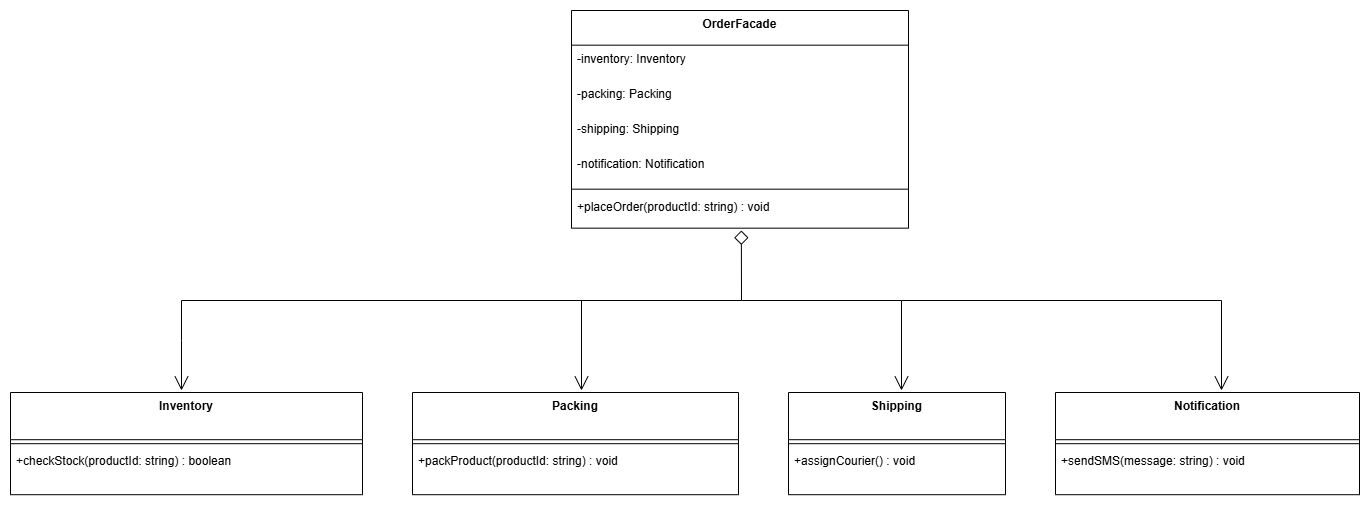

The diagram above was exported from draw.io. Its source (the exported page's mxGraphModel, read from the mxfile embedded in the PNG):
<mxGraphModel dx="2078" dy="884" grid="1" gridSize="10" guides="1" tooltips="1" connect="1" arrows="1" fold="1" page="0" pageScale="1" pageWidth="850" pageHeight="1100" background="none" math="0" shadow="0">
  <root>
    <mxCell id="0" />
    <mxCell id="1" parent="0" />
    <mxCell id="189j5K75fjfKekTVqHwP-208" parent="1" style="swimlane;fontStyle=1;align=center;verticalAlign=top;childLayout=stackLayout;horizontal=1;startSize=34.666666666666664;horizontalStack=0;resizeParent=1;resizeParentMax=0;resizeLast=0;collapsible=0;marginBottom=0;" value="OrderFacade" vertex="1">
      <mxGeometry height="217.66666666666666" width="337" x="550" y="110" as="geometry" />
    </mxCell>
    <mxCell id="189j5K75fjfKekTVqHwP-209" parent="189j5K75fjfKekTVqHwP-208" style="text;strokeColor=none;fillColor=none;align=left;verticalAlign=top;spacingLeft=4;spacingRight=4;overflow=hidden;rotatable=0;points=[[0,0.5],[1,0.5]];portConstraint=eastwest;" value="-inventory: Inventory" vertex="1">
      <mxGeometry height="35" width="337" y="34.666666666666664" as="geometry" />
    </mxCell>
    <mxCell id="189j5K75fjfKekTVqHwP-210" parent="189j5K75fjfKekTVqHwP-208" style="text;strokeColor=none;fillColor=none;align=left;verticalAlign=top;spacingLeft=4;spacingRight=4;overflow=hidden;rotatable=0;points=[[0,0.5],[1,0.5]];portConstraint=eastwest;" value="-packing: Packing" vertex="1">
      <mxGeometry height="35" width="337" y="69.66666666666666" as="geometry" />
    </mxCell>
    <mxCell id="189j5K75fjfKekTVqHwP-211" parent="189j5K75fjfKekTVqHwP-208" style="text;strokeColor=none;fillColor=none;align=left;verticalAlign=top;spacingLeft=4;spacingRight=4;overflow=hidden;rotatable=0;points=[[0,0.5],[1,0.5]];portConstraint=eastwest;" value="-shipping: Shipping" vertex="1">
      <mxGeometry height="35" width="337" y="104.66666666666666" as="geometry" />
    </mxCell>
    <mxCell id="189j5K75fjfKekTVqHwP-212" parent="189j5K75fjfKekTVqHwP-208" style="text;strokeColor=none;fillColor=none;align=left;verticalAlign=top;spacingLeft=4;spacingRight=4;overflow=hidden;rotatable=0;points=[[0,0.5],[1,0.5]];portConstraint=eastwest;" value="-notification: Notification" vertex="1">
      <mxGeometry height="35" width="337" y="139.66666666666666" as="geometry" />
    </mxCell>
    <mxCell id="189j5K75fjfKekTVqHwP-213" parent="189j5K75fjfKekTVqHwP-208" style="line;strokeWidth=1;fillColor=none;align=left;verticalAlign=middle;spacingTop=-1;spacingLeft=3;spacingRight=3;rotatable=0;labelPosition=right;points=[];portConstraint=eastwest;strokeColor=inherit;" vertex="1">
      <mxGeometry height="8" width="337" y="174.66666666666666" as="geometry" />
    </mxCell>
    <mxCell id="189j5K75fjfKekTVqHwP-214" parent="189j5K75fjfKekTVqHwP-208" style="text;strokeColor=none;fillColor=none;align=left;verticalAlign=top;spacingLeft=4;spacingRight=4;overflow=hidden;rotatable=0;points=[[0,0.5],[1,0.5]];portConstraint=eastwest;" value="+placeOrder(productId: string) : void" vertex="1">
      <mxGeometry height="35" width="337" y="182.66666666666666" as="geometry" />
    </mxCell>
    <mxCell id="189j5K75fjfKekTVqHwP-215" parent="1" style="swimlane;fontStyle=1;align=center;verticalAlign=top;childLayout=stackLayout;horizontal=1;startSize=47.2;horizontalStack=0;resizeParent=1;resizeParentMax=0;resizeLast=0;collapsible=0;marginBottom=0;" value="Inventory" vertex="1">
      <mxGeometry height="102.2" width="352" x="-11" y="492" as="geometry" />
    </mxCell>
    <mxCell id="189j5K75fjfKekTVqHwP-216" parent="189j5K75fjfKekTVqHwP-215" style="line;strokeWidth=1;fillColor=none;align=left;verticalAlign=middle;spacingTop=-1;spacingLeft=3;spacingRight=3;rotatable=0;labelPosition=right;points=[];portConstraint=eastwest;strokeColor=inherit;" vertex="1">
      <mxGeometry height="8" width="352" y="47.2" as="geometry" />
    </mxCell>
    <mxCell id="189j5K75fjfKekTVqHwP-217" parent="189j5K75fjfKekTVqHwP-215" style="text;strokeColor=none;fillColor=none;align=left;verticalAlign=top;spacingLeft=4;spacingRight=4;overflow=hidden;rotatable=0;points=[[0,0.5],[1,0.5]];portConstraint=eastwest;" value="+checkStock(productId: string) : boolean" vertex="1">
      <mxGeometry height="47" width="352" y="55.2" as="geometry" />
    </mxCell>
    <mxCell id="189j5K75fjfKekTVqHwP-218" parent="1" style="swimlane;fontStyle=1;align=center;verticalAlign=top;childLayout=stackLayout;horizontal=1;startSize=47.2;horizontalStack=0;resizeParent=1;resizeParentMax=0;resizeLast=0;collapsible=0;marginBottom=0;" value="Packing" vertex="1">
      <mxGeometry height="102.2" width="326" x="391" y="492" as="geometry" />
    </mxCell>
    <mxCell id="189j5K75fjfKekTVqHwP-219" parent="189j5K75fjfKekTVqHwP-218" style="line;strokeWidth=1;fillColor=none;align=left;verticalAlign=middle;spacingTop=-1;spacingLeft=3;spacingRight=3;rotatable=0;labelPosition=right;points=[];portConstraint=eastwest;strokeColor=inherit;" vertex="1">
      <mxGeometry height="8" width="326" y="47.2" as="geometry" />
    </mxCell>
    <mxCell id="189j5K75fjfKekTVqHwP-220" parent="189j5K75fjfKekTVqHwP-218" style="text;strokeColor=none;fillColor=none;align=left;verticalAlign=top;spacingLeft=4;spacingRight=4;overflow=hidden;rotatable=0;points=[[0,0.5],[1,0.5]];portConstraint=eastwest;" value="+packProduct(productId: string) : void" vertex="1">
      <mxGeometry height="47" width="326" y="55.2" as="geometry" />
    </mxCell>
    <mxCell id="189j5K75fjfKekTVqHwP-221" parent="1" style="swimlane;fontStyle=1;align=center;verticalAlign=top;childLayout=stackLayout;horizontal=1;startSize=47.2;horizontalStack=0;resizeParent=1;resizeParentMax=0;resizeLast=0;collapsible=0;marginBottom=0;" value="Shipping" vertex="1">
      <mxGeometry height="102.2" width="217" x="767" y="492" as="geometry" />
    </mxCell>
    <mxCell id="189j5K75fjfKekTVqHwP-222" parent="189j5K75fjfKekTVqHwP-221" style="line;strokeWidth=1;fillColor=none;align=left;verticalAlign=middle;spacingTop=-1;spacingLeft=3;spacingRight=3;rotatable=0;labelPosition=right;points=[];portConstraint=eastwest;strokeColor=inherit;" vertex="1">
      <mxGeometry height="8" width="217" y="47.2" as="geometry" />
    </mxCell>
    <mxCell id="189j5K75fjfKekTVqHwP-223" parent="189j5K75fjfKekTVqHwP-221" style="text;strokeColor=none;fillColor=none;align=left;verticalAlign=top;spacingLeft=4;spacingRight=4;overflow=hidden;rotatable=0;points=[[0,0.5],[1,0.5]];portConstraint=eastwest;" value="+assignCourier() : void" vertex="1">
      <mxGeometry height="47" width="217" y="55.2" as="geometry" />
    </mxCell>
    <mxCell id="189j5K75fjfKekTVqHwP-224" parent="1" style="swimlane;fontStyle=1;align=center;verticalAlign=top;childLayout=stackLayout;horizontal=1;startSize=47.2;horizontalStack=0;resizeParent=1;resizeParentMax=0;resizeLast=0;collapsible=0;marginBottom=0;" value="Notification" vertex="1">
      <mxGeometry height="102.2" width="304" x="1034" y="492" as="geometry" />
    </mxCell>
    <mxCell id="189j5K75fjfKekTVqHwP-225" parent="189j5K75fjfKekTVqHwP-224" style="line;strokeWidth=1;fillColor=none;align=left;verticalAlign=middle;spacingTop=-1;spacingLeft=3;spacingRight=3;rotatable=0;labelPosition=right;points=[];portConstraint=eastwest;strokeColor=inherit;" vertex="1">
      <mxGeometry height="8" width="304" y="47.2" as="geometry" />
    </mxCell>
    <mxCell id="189j5K75fjfKekTVqHwP-226" parent="189j5K75fjfKekTVqHwP-224" style="text;strokeColor=none;fillColor=none;align=left;verticalAlign=top;spacingLeft=4;spacingRight=4;overflow=hidden;rotatable=0;points=[[0,0.5],[1,0.5]];portConstraint=eastwest;" value="+sendSMS(message: string) : void" vertex="1">
      <mxGeometry height="47" width="304" y="55.2" as="geometry" />
    </mxCell>
    <mxCell id="189j5K75fjfKekTVqHwP-234" edge="1" parent="1" style="endArrow=diamond;endFill=0;endSize=12;html=1;rounded=0;entryX=0.504;entryY=1.067;entryDx=0;entryDy=0;entryPerimeter=0;startArrow=open;startFill=0;startSize=12;" target="189j5K75fjfKekTVqHwP-214" value="">
      <mxGeometry relative="1" width="160" as="geometry">
        <Array as="points">
          <mxPoint x="160" y="440" />
          <mxPoint x="160" y="400" />
          <mxPoint x="720" y="400" />
        </Array>
        <mxPoint x="160" y="490" as="sourcePoint" />
        <mxPoint x="750" y="410" as="targetPoint" />
      </mxGeometry>
    </mxCell>
    <mxCell id="189j5K75fjfKekTVqHwP-235" edge="1" parent="1" style="endArrow=none;endFill=0;endSize=12;html=1;rounded=0;startArrow=open;startFill=0;startSize=12;" value="">
      <mxGeometry relative="1" width="160" as="geometry">
        <mxPoint x="560" y="490" as="sourcePoint" />
        <mxPoint x="560" y="400" as="targetPoint" />
      </mxGeometry>
    </mxCell>
    <mxCell id="189j5K75fjfKekTVqHwP-236" edge="1" parent="1" style="endArrow=none;endFill=0;endSize=12;html=1;rounded=0;startArrow=open;startFill=0;startSize=12;" value="">
      <mxGeometry relative="1" width="160" as="geometry">
        <Array as="points">
          <mxPoint x="880" y="400" />
        </Array>
        <mxPoint x="880" y="490" as="sourcePoint" />
        <mxPoint x="720" y="400" as="targetPoint" />
      </mxGeometry>
    </mxCell>
    <mxCell id="189j5K75fjfKekTVqHwP-237" edge="1" parent="1" style="endArrow=open;endFill=0;endSize=12;html=1;rounded=0;startArrow=none;startFill=0;startSize=12;" value="">
      <mxGeometry relative="1" width="160" as="geometry">
        <Array as="points">
          <mxPoint x="1200" y="400" />
        </Array>
        <mxPoint x="880" y="400" as="sourcePoint" />
        <mxPoint x="1200" y="490" as="targetPoint" />
      </mxGeometry>
    </mxCell>
  </root>
</mxGraphModel>